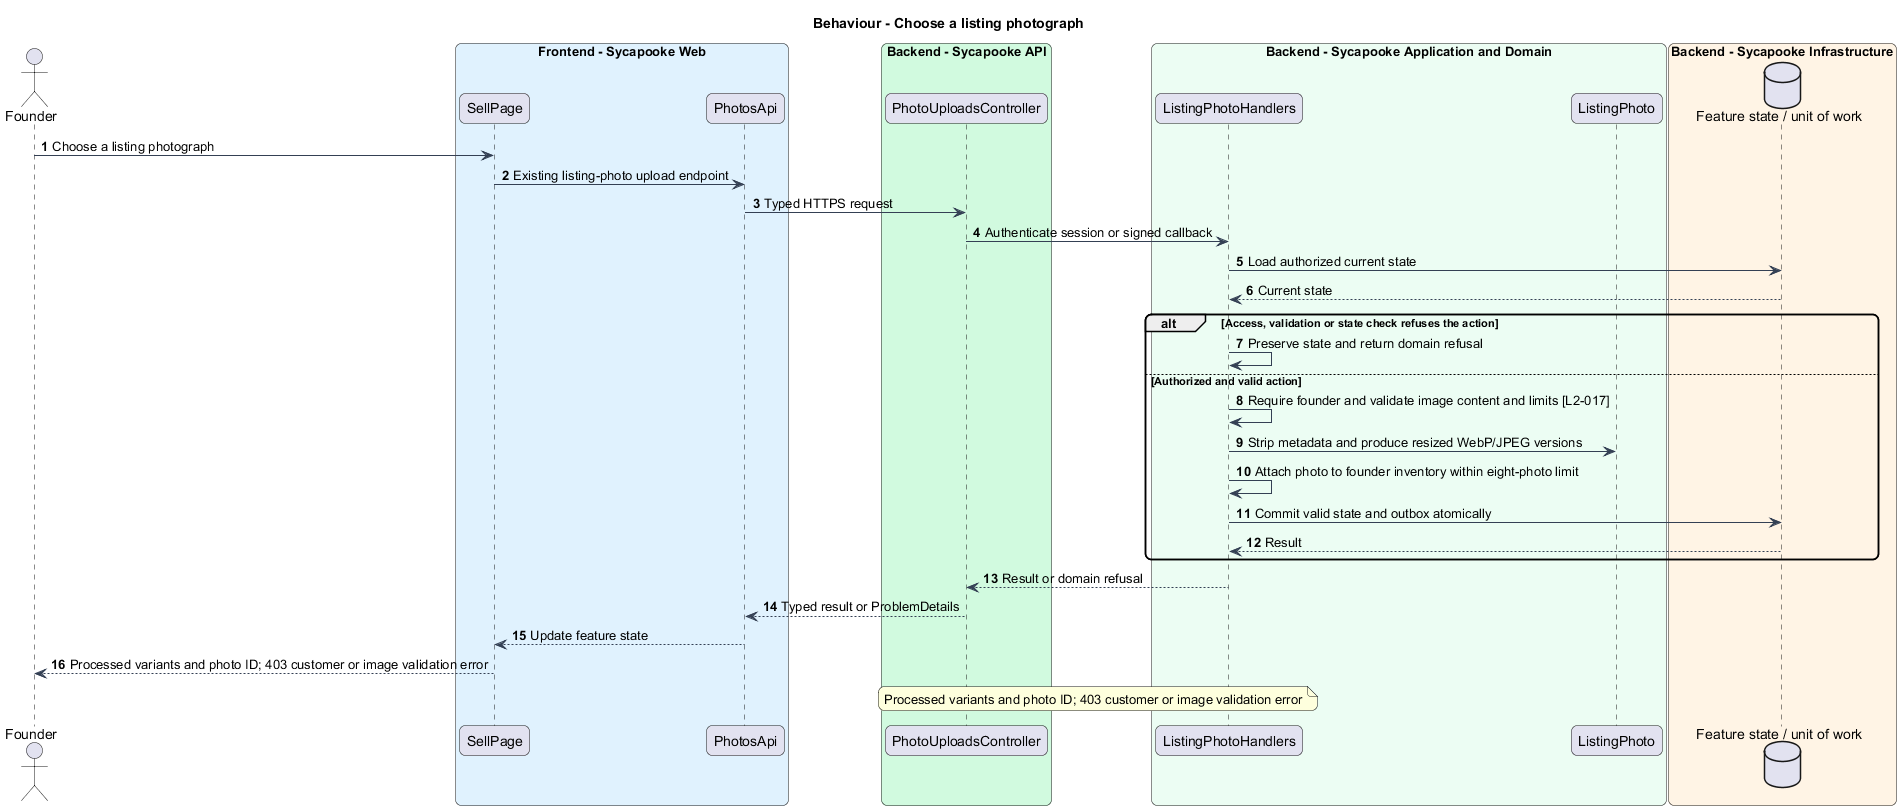

The diagram above was rendered by PlantUML. Its source (embedded in the PNG):
@startuml
skinparam backgroundColor #FFFFFF
skinparam shadowing false
skinparam roundcorner 12
skinparam defaultFontName Arial
skinparam ArrowColor #344054
title Behaviour - Choose a listing photograph
autonumber
actor "Founder" as actor
box "Frontend - Sycapooke Web" #E0F2FE
 participant "SellPage" as page
 participant "PhotosApi" as client
end box
box "Backend - Sycapooke API" #D1FADF
 participant "PhotoUploadsController" as entry
end box
box "Backend - Sycapooke Application and Domain" #ECFDF3
 participant "ListingPhotoHandlers" as handler
 participant "ListingPhoto" as model
end box
box "Backend - Sycapooke Infrastructure" #FFF4E5
 database "Feature state / unit of work" as db
end box
actor -> page : Choose a listing photograph
page -> client : Existing listing-photo upload endpoint
client -> entry : Typed HTTPS request
entry -> handler : Authenticate session or signed callback
handler -> db : Load authorized current state
db --> handler : Current state
alt Access, validation or state check refuses the action
 handler -> handler : Preserve state and return domain refusal
else Authorized and valid action
handler -> handler : Require founder and validate image content and limits [L2-017]
handler -> model : Strip metadata and produce resized WebP/JPEG versions
handler -> handler : Attach photo to founder inventory within eight-photo limit
handler -> db : Commit valid state and outbox atomically
db --> handler : Result
end
handler --> entry : Result or domain refusal
entry --> client : Typed result or ProblemDetails
client --> page : Update feature state
page --> actor : Processed variants and photo ID; 403 customer or image validation error
note over entry, handler
Processed variants and photo ID; 403 customer or image validation error
end note
@enduml